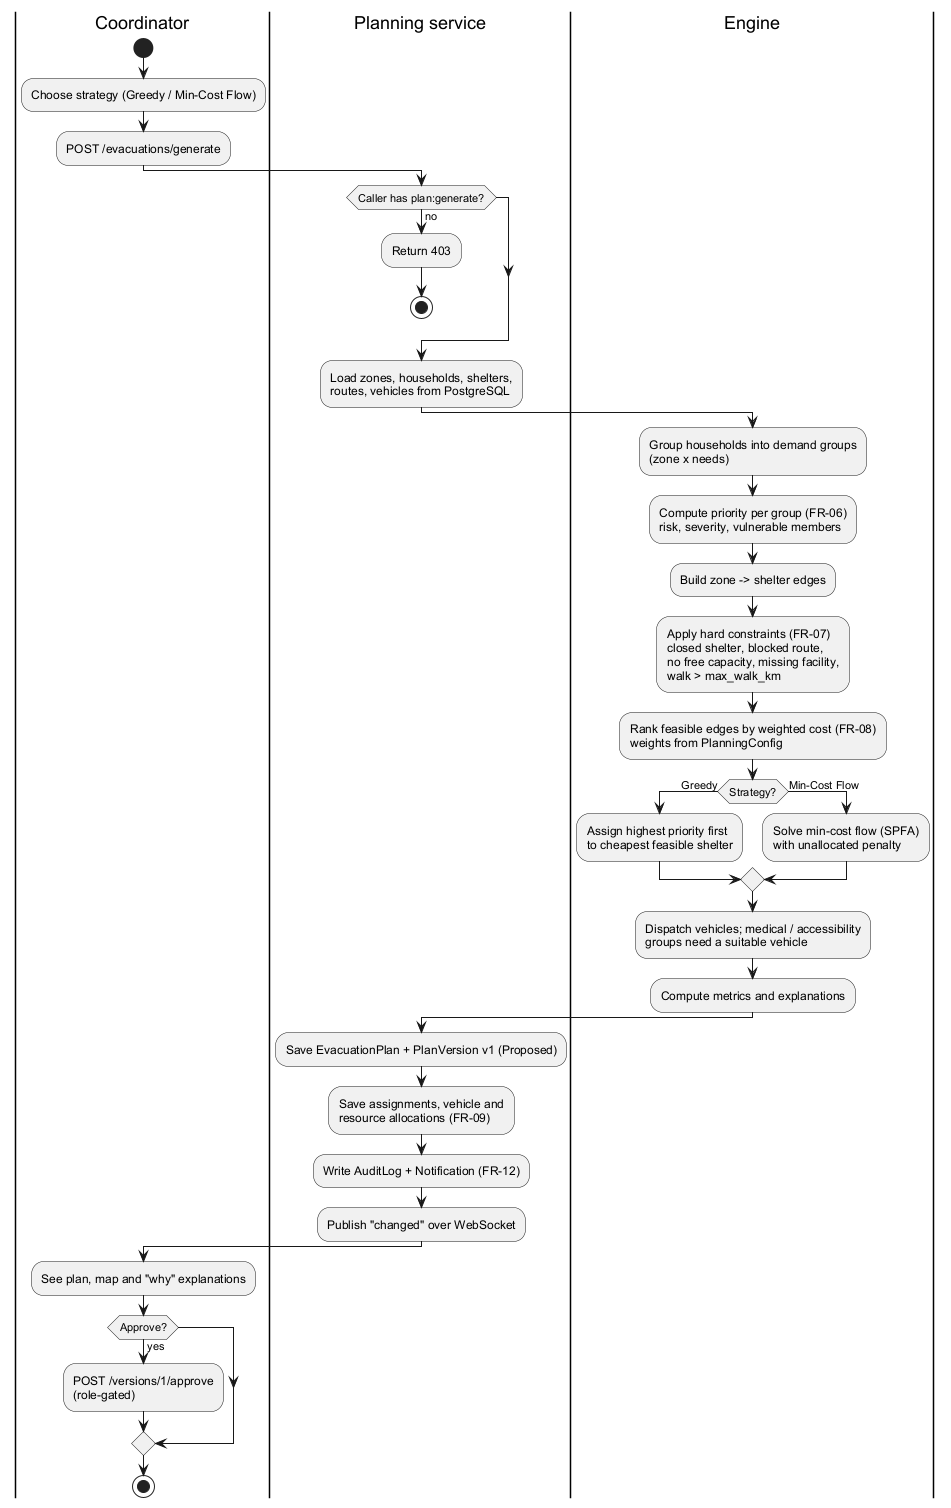

The diagram above was rendered by PlantUML. Its source (embedded in the PNG):
@startuml activity
' Exp 3C - Generate evacuation plan (services/planning.py generate_initial_plan + engine/allocate.py).
skinparam shadowing false
skinparam defaultFontName Arial

|Coordinator|
start
:Choose strategy (Greedy / Min-Cost Flow);
:POST /evacuations/generate;
|Planning service|
if (Caller has plan:generate?) then (no)
  :Return 403;
  stop
endif
:Load zones, households, shelters,\nroutes, vehicles from PostgreSQL;
|Engine|
:Group households into demand groups\n(zone x needs);
:Compute priority per group (FR-06)\nrisk, severity, vulnerable members;
:Build zone -> shelter edges;
:Apply hard constraints (FR-07)\nclosed shelter, blocked route,\nno free capacity, missing facility,\nwalk > max_walk_km;
:Rank feasible edges by weighted cost (FR-08)\nweights from PlanningConfig;
if (Strategy?) then (Greedy)
  :Assign highest priority first\nto cheapest feasible shelter;
else (Min-Cost Flow)
  :Solve min-cost flow (SPFA)\nwith unallocated penalty;
endif
:Dispatch vehicles; medical / accessibility\ngroups need a suitable vehicle;
:Compute metrics and explanations;
|Planning service|
:Save EvacuationPlan + PlanVersion v1 (Proposed);
:Save assignments, vehicle and\nresource allocations (FR-09);
:Write AuditLog + Notification (FR-12);
:Publish "changed" over WebSocket;
|Coordinator|
:See plan, map and "why" explanations;
if (Approve?) then (yes)
  :POST /versions/1/approve\n(role-gated);
endif
stop
@enduml